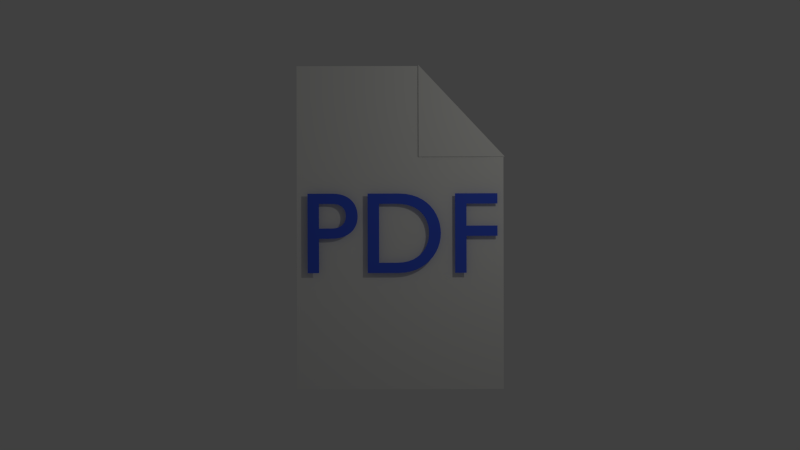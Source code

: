 # Source: writeToPDF.blend  (saved by Blender 2.69.0; exported with 4.5.12 LTS)
import bpy
from mathutils import Matrix  # noqa: F401  (used for matrix-valued properties, if any)

bpy.ops.wm.read_factory_settings(use_empty=True)
scene = bpy.context.scene
scene.name = 'Scene'

# ---- collections
col_collection_1 = bpy.data.collections.new('Collection 1'); scene.collection.children.link(col_collection_1)

# ---- materials (node trees are filled in below, after node groups)
mat_material_001 = bpy.data.materials.new('Material.001')
mat_material_001.alpha_threshold = 0.0
mat_material_001.use_transparent_shadow = False
mat_material_001.diffuse_color = (0.05723, 0.1199, 0.8, 1.0)
mat_material_001.roughness = 0.5
mat_material_001.line_color = (0.0, 0.0, 0.0, 1.0)
mat_material_002 = bpy.data.materials.new('Material.002')
mat_material_002.alpha_threshold = 0.0
mat_material_002.use_transparent_shadow = False
mat_material_002.roughness = 0.5
mat_material_002.specular_intensity = 0.6856
mat_material_002.line_color = (0.0, 0.0, 0.0, 1.0)

# ---- material node trees

# ---- world
world_world = bpy.data.worlds.new('World'); scene.world = world_world
world_world.color = (0.05088, 0.05088, 0.05088)
world_world.use_sun_shadow = False
world_world.sun_shadow_jitter_overblur = 0.0
world_world.cycles.sampling_method = 'MANUAL'
world_world.cycles.sample_map_resolution = 256

# ---- cameras
cam_camera = bpy.data.cameras.new('Camera')
cam_camera.type = 'ORTHO'
cam_camera.clip_end = 100.0
cam_camera.lens = 35.0
cam_camera.sensor_width = 32.0
cam_camera.sensor_height = 18.0
cam_camera.ortho_scale = 18.92
cam_camera.show_limits = True
cam_camera.dof.focus_distance = 0.0
cam_camera.dof.aperture_fstop = 128.0

# ---- lights
light_lamp = bpy.data.lights.new('Lamp', 'SPOT')
light_lamp.color = (1.0, 0.9941, 0.9039)
light_lamp.transmission_factor = 0.0
light_lamp.cutoff_distance = 30.0
light_lamp.energy = 146.0
light_lamp.shadow_buffer_clip_start = 1.001
light_lamp.shadow_soft_size = 0.1
light_lamp.shadow_maximum_resolution = 0.006
light_lamp.use_absolute_resolution = True
light_lamp.spot_size = 1.309
light_lamp.cycles.use_multiple_importance_sampling = False

# ---- meshes
me_plane_001 = bpy.data.meshes.new('Plane.001')
me_plane_001.from_pydata([(0.9419, -1.0, 0.0), (-1.0, -1.0, 0.0), (-1.0, 0.9296, 0.0)], [], [(1, 2, 0)])
me_plane_001.use_remesh_preserve_volume = False
me_plane_001.use_remesh_preserve_attributes = False
me_plane_001.use_mirror_vertex_groups = False
me_plane_001.update()
me_plane = bpy.data.meshes.new('Plane')
me_plane.from_pydata([(4.475, -0.7463, 0.0), (1.197, -4.376, 0.0), (-4.475, 0.7463, 0.0), (2.836, -2.561, 0.0), (-2.836, 2.561, 0.0), (-1.639, -1.815, 0.0), (1.639, 1.815, 0.0), (-1.823e-08, 1.403e-08, 0.0), (2.017, -3.469, 0.0), (-3.656, 1.654, 0.0), (-0.2209, -3.096, 0.0), (3.656, -1.654, 0.0), (-3.057, -0.5343, 0.0), (3.057, 0.5343, 0.0), (-1.418, 1.281, 0.0), (1.418, -1.281, 0.0), (-0.8195, -0.9075, 0.0), (0.8195, 0.9075, 0.0), (-0.5986, 2.188, 0.0), (-2.238, 0.3732, 0.0), (0.5986, -2.188, 0.0), (2.238, -0.3732, 0.0), (1.607, -3.923, 0.0), (-4.066, 1.2, 0.0), (0.4881, -3.736, 0.0), (4.066, -1.2, 0.0), (-3.766, 0.106, 0.0), (3.766, -0.106, 0.0), (-2.127, 1.921, 0.0), (2.127, -1.921, 0.0), (-1.229, -1.361, 0.0), (0.4098, 0.4537, 0.0), (2.426, -3.015, 0.0), (-3.246, 2.108, 0.0), (-0.93, -2.455, 0.0), (0.93, 2.455, 0.0), (3.246, -2.108, 0.0), (-2.348, -1.175, 0.0), (2.348, 1.175, 0.0), (-0.7091, 0.6403, 0.0), (0.7091, -0.6403, 0.0), (-0.4098, -0.4537, 0.0), (1.229, 1.361, 0.0), (-1.308, 2.828, 0.0), (0.1105, 1.548, 0.0), (-1.008, 1.734, 0.0), (-0.1888, 2.642, 0.0), (-2.947, 1.014, 0.0), (-1.529, -0.2672, 0.0), (-2.647, -0.08057, 0.0), (-1.828, 0.8269, 0.0), (-0.1105, -1.548, 0.0), (1.308, -2.828, 0.0), (0.1888, -2.642, 0.0), (1.008, -1.734, 0.0), (1.529, 0.2672, 0.0), (2.947, -1.014, 0.0), (1.828, -0.8269, 0.0), (2.647, 0.08057, 0.0), (-2.537, 1.467, 0.0), (0.2993, -1.094, 0.0), (1.938, 0.7209, 0.0), (-1.717, 2.375, 0.0), (-0.2993, 1.094, 0.0), (0.5202, 2.002, 0.0), (-3.356, 0.5598, 0.0), (-1.938, -0.7209, 0.0), (-1.119, 0.1866, 0.0), (-0.5202, -2.002, 0.0), (0.8979, -3.282, 0.0), (1.717, -2.375, 0.0), (1.119, -0.1866, 0.0), (2.537, -1.467, 0.0), (3.356, -0.5598, 0.0), (1.402, -4.149, 0.0), (-4.27, 0.9732, 0.0), (0.8427, -4.056, 0.0), (4.27, -0.9732, 0.0), (-4.121, 0.4262, 0.0), (4.121, -0.4262, 0.0), (-2.482, 2.241, 0.0), (2.482, -2.241, 0.0), (-1.434, -1.588, 0.0), (0.2049, 0.2269, 0.0), (2.631, -2.788, 0.0), (-3.041, 2.334, 0.0), (-1.285, -2.135, 0.0), (1.285, 2.135, 0.0), (3.041, -2.334, 0.0), (-2.631, 2.788, 0.0), (-1.994, -1.495, 0.0), (1.994, 1.495, 0.0), (-0.3545, 0.3202, 0.0), (0.3545, -0.3202, 0.0), (-0.2049, -0.2269, 0.0), (1.434, 1.588, 0.0), (0.465, 1.228, 0.0), (-1.213, 1.508, 0.0), (-0.3937, 2.415, 0.0), (-3.301, 1.334, 0.0), (-1.174, -0.5873, 0.0), (-2.852, -0.3074, 0.0), (-2.033, 0.6, 0.0), (-0.465, -1.228, 0.0), (1.662, -3.149, 0.0), (-0.01605, -2.869, 0.0), (0.8035, -1.961, 0.0), (1.174, 0.5873, 0.0), (3.301, -1.334, 0.0), (1.623, -1.054, 0.0), (2.443, -0.1463, 0.0), (1.812, -3.696, 0.0), (-3.861, 1.427, 0.0), (0.1336, -3.416, 0.0), (3.861, -1.427, 0.0), (-3.412, -0.2142, 0.0), (3.412, 0.2142, 0.0), (-1.773, 1.601, 0.0), (1.773, -1.601, 0.0), (-1.024, -1.134, 0.0), (0.6146, 0.6806, 0.0), (2.222, -3.242, 0.0), (-3.451, 1.881, 0.0), (-0.5755, -2.775, 0.0), (0.5755, 2.775, 0.0), (3.451, -1.881, 0.0), (-2.703, -0.8545, 0.0), (2.703, 0.8545, 0.0), (-1.064, 0.9605, 0.0), (1.064, -0.9605, 0.0), (-0.6146, -0.6806, 0.0), (1.024, 1.134, 0.0), (-0.9531, 2.508, 0.0), (-0.2441, 1.868, 0.0), (-0.8035, 1.961, 0.0), (0.01605, 2.869, 0.0), (-2.592, 0.6933, 0.0), (-1.883, 0.05301, 0.0), (-2.443, 0.1463, 0.0), (-1.623, 1.054, 0.0), (0.2441, -1.868, 0.0), (0.9531, -2.508, 0.0), (0.3937, -2.415, 0.0), (1.213, -1.508, 0.0), (1.883, -0.05301, 0.0), (2.592, -0.6933, 0.0), (2.033, -0.6, 0.0), (2.852, 0.3074, 0.0), (-2.891, 1.787, 0.0), (-2.182, 1.147, 0.0), (-2.742, 1.24, 0.0), (-2.332, 1.694, 0.0), (-0.05523, -0.7739, 0.0), (0.6538, -1.414, 0.0), (0.09442, -1.321, 0.0), (0.5042, -0.8672, 0.0), (1.584, 1.041, 0.0), (2.293, 0.4007, 0.0), (1.733, 0.494, 0.0), (2.143, 0.9478, 0.0), (-2.072, 2.695, 0.0), (-1.363, 2.055, 0.0), (-1.922, 2.148, 0.0), (-1.513, 2.602, 0.0), (-0.6538, 1.414, 0.0), (0.05523, 0.7739, 0.0), (-0.5042, 0.8672, 0.0), (-0.09442, 1.321, 0.0), (0.1657, 2.322, 0.0), (0.8748, 1.681, 0.0), (0.3153, 1.775, 0.0), (0.7251, 2.228, 0.0), (-3.711, 0.8799, 0.0), (-3.002, 0.2396, 0.0), (-3.561, 0.3329, 0.0), (-3.152, 0.7866, 0.0), (-2.293, -0.4007, 0.0), (-1.584, -1.041, 0.0), (-2.143, -0.9478, 0.0), (-1.733, -0.494, 0.0), (-1.473, 0.5068, 0.0), (-0.7643, -0.1336, 0.0), (-1.324, -0.04029, 0.0), (-0.9139, 0.4135, 0.0), (-0.8748, -1.681, 0.0), (-0.1657, -2.322, 0.0), (-0.7251, -2.228, 0.0), (-0.3153, -1.775, 0.0), (0.5434, -2.962, 0.0), (1.252, -3.602, 0.0), (0.693, -3.509, 0.0), (1.103, -3.055, 0.0), (1.363, -2.055, 0.0), (2.072, -2.695, 0.0), (1.513, -2.602, 0.0), (1.922, -2.148, 0.0), (0.7643, 0.1336, 0.0), (1.473, -0.5068, 0.0), (0.9139, -0.4135, 0.0), (1.324, 0.04029, 0.0), (2.182, -1.147, 0.0), (2.891, -1.787, 0.0), (2.332, -1.694, 0.0), (2.742, -1.24, 0.0), (3.002, -0.2396, 0.0), (3.711, -0.8799, 0.0), (3.152, -0.7866, 0.0), (3.561, -0.3329, 0.0), (-2.687, 2.014, 0.0), (0.1496, -0.547, 0.0), (1.789, 1.268, 0.0), (-1.867, 2.922, 0.0), (-0.4489, 1.641, 0.0), (0.3706, 2.549, 0.0), (-3.506, 1.107, 0.0), (-2.088, -0.1739, 0.0), (-1.268, 0.7336, 0.0), (-0.6699, -1.455, 0.0), (0.7482, -2.735, 0.0), (1.568, -1.828, 0.0), (0.9692, 0.3605, 0.0), (2.387, -0.9202, 0.0), (3.207, -0.01272, 0.0), (-0.7482, 2.735, 0.0), (-3.096, 1.561, 0.0), (-2.387, 0.9202, 0.0), (-1.978, 1.374, 0.0), (-0.2601, -1.001, 0.0), (0.4489, -1.641, 0.0), (0.8587, -1.187, 0.0), (1.379, 0.8142, 0.0), (2.088, 0.1739, 0.0), (2.498, 0.6276, 0.0), (-2.277, 2.468, 0.0), (-1.568, 1.828, 0.0), (-1.158, 2.281, 0.0), (-0.8587, 1.187, 0.0), (-0.1496, 0.547, 0.0), (0.2601, 1.001, 0.0), (-0.03918, 2.095, 0.0), (0.6699, 1.455, 0.0), (1.08, 1.908, 0.0), (-3.916, 0.6531, 0.0), (-3.207, 0.01272, 0.0), (-2.797, 0.4665, 0.0), (-2.498, -0.6276, 0.0), (-1.789, -1.268, 0.0), (-1.379, -0.8142, 0.0), (-1.678, 0.2799, 0.0), (-0.9692, -0.3605, 0.0), (-0.5594, 0.09329, 0.0), (-1.08, -1.908, 0.0), (-0.3706, -2.549, 0.0), (0.03918, -2.095, 0.0), (0.3385, -3.189, 0.0), (1.048, -3.829, 0.0), (1.457, -3.376, 0.0), (1.158, -2.281, 0.0), (1.867, -2.922, 0.0), (2.277, -2.468, 0.0), (0.5594, -0.09329, 0.0), (1.268, -0.7336, 0.0), (1.678, -0.2799, 0.0), (1.978, -1.374, 0.0), (2.687, -2.014, 0.0), (3.096, -1.561, 0.0), (2.797, -0.4665, 0.0), (3.506, -1.107, 0.0), (3.916, -0.6531, 0.0), (1.3, -4.263, 0.0), (-4.373, 0.8598, 0.0), (1.02, -4.216, 0.0), (4.373, -0.8598, 0.0), (-4.298, 0.5863, 0.0), (4.298, -0.5863, 0.0), (-2.659, 2.401, 0.0), (2.659, -2.401, 0.0), (-1.537, -1.702, 0.0), (0.1024, 0.1134, 0.0), (2.734, -2.675, 0.0), (-2.939, 2.448, 0.0), (-1.462, -1.975, 0.0), (1.462, 1.975, 0.0), (2.939, -2.448, 0.0), (-2.734, 2.675, 0.0), (-1.816, -1.655, 0.0), (1.816, 1.655, 0.0), (-0.1773, 0.1601, 0.0), (0.1773, -0.1601, 0.0), (-0.1024, -0.1134, 0.0), (1.537, 1.702, 0.0), (0.6423, 1.068, 0.0), (-1.316, 1.394, 0.0), (-0.4962, 2.302, 0.0), (-3.479, 1.494, 0.0), (-0.9968, -0.7474, 0.0), (-2.955, -0.4209, 0.0), (-2.135, 0.4866, 0.0), (-0.6423, -1.068, 0.0), (1.839, -3.309, 0.0), (-0.1185, -2.982, 0.0), (0.701, -2.075, 0.0), (0.9968, 0.7474, 0.0), (3.479, -1.494, 0.0), (1.521, -1.167, 0.0), (2.34, -0.2597, 0.0), (1.914, -3.582, 0.0), (-3.758, 1.54, 0.0), (-0.04366, -3.256, 0.0), (3.758, -1.54, 0.0), (-3.234, -0.3742, 0.0), (3.234, 0.3742, 0.0), (-1.595, 1.441, 0.0), (1.595, -1.441, 0.0), (-0.922, -1.021, 0.0), (0.7171, 0.7941, 0.0), (2.119, -3.355, 0.0), (-3.553, 1.767, 0.0), (-0.3982, -2.936, 0.0), (0.3982, 2.936, 0.0), (3.553, -1.767, 0.0), (-2.88, -0.6944, 0.0), (2.88, 0.6944, 0.0), (-1.241, 1.121, 0.0), (1.241, -1.121, 0.0), (-0.7171, -0.7941, 0.0), (0.922, 1.021, 0.0), (-0.7759, 2.348, 0.0), (-0.4213, 2.028, 0.0), (-0.701, 2.075, 0.0), (-2.415, 0.5333, 0.0), (-2.06, 0.2131, 0.0), (-2.34, 0.2597, 0.0), (-1.521, 1.167, 0.0), (0.4213, -2.028, 0.0), (0.7759, -2.348, 0.0), (0.4962, -2.302, 0.0), (1.316, -1.394, 0.0), (2.06, -0.2131, 0.0), (2.415, -0.5333, 0.0), (2.135, -0.4866, 0.0), (2.955, 0.4209, 0.0), (-0.3661, 2.802, 0.0), (-1.205, 2.942, 0.0), (-3.069, 1.948, 0.0), (-2.005, 0.987, 0.0), (-2.844, 1.127, 0.0), (-2.435, 1.581, 0.0), (-0.2325, -0.6138, 0.0), (0.8311, -1.574, 0.0), (-0.008024, -1.434, 0.0), (0.4017, -0.9806, 0.0), (1.407, 1.201, 0.0), (2.47, 0.2407, 0.0), (1.631, 0.3806, 0.0), (2.041, 0.8343, 0.0), (-2.249, 2.855, 0.0), (-1.186, 1.894, 0.0), (-2.025, 2.034, 0.0), (-1.615, 2.488, 0.0), (-0.8311, 1.574, 0.0), (0.2325, 0.6138, 0.0), (-0.6066, 0.7538, 0.0), (-0.1969, 1.208, 0.0), (-0.01157, 2.482, 0.0), (1.052, 1.521, 0.0), (0.2129, 1.661, 0.0), (0.6227, 2.115, 0.0), (-3.888, 1.04, 0.0), (-2.825, 0.07951, 0.0), (-3.664, 0.2195, 0.0), (-3.254, 0.6732, 0.0), (-2.47, -0.2407, 0.0), (-1.407, -1.201, 0.0), (-2.246, -1.061, 0.0), (-1.836, -0.6075, 0.0), (-1.651, 0.6668, 0.0), (-0.587, -0.2937, 0.0), (-1.426, -0.1537, 0.0), (-1.016, 0.3, 0.0), (-1.052, -1.521, 0.0), (0.01157, -2.482, 0.0), (-0.8276, -2.342, 0.0), (-0.4178, -1.888, 0.0), (0.3661, -2.802, 0.0), (1.43, -3.762, 0.0), (0.5906, -3.623, 0.0), (1.0, -3.169, 0.0), (1.186, -1.894, 0.0), (2.249, -2.855, 0.0), (1.41, -2.715, 0.0), (1.82, -2.261, 0.0), (0.587, 0.2937, 0.0), (1.651, -0.6668, 0.0), (0.8115, -0.5269, 0.0), (1.221, -0.07315, 0.0), (2.005, -0.987, 0.0), (3.069, -1.948, 0.0), (2.23, -1.808, 0.0), (2.639, -1.354, 0.0), (2.825, -0.07951, 0.0), (3.888, -1.04, 0.0), (3.049, -0.9001, 0.0), (3.459, -0.4463, 0.0), (1.505, -4.036, 0.0), (-4.168, 1.087, 0.0), (0.6654, -3.896, 0.0), (4.168, -1.087, 0.0), (-3.944, 0.2661, 0.0), (3.944, -0.2661, 0.0), (-2.304, 2.081, 0.0), (2.304, -2.081, 0.0), (-1.332, -1.475, 0.0), (0.3073, 0.3403, 0.0), (2.529, -2.902, 0.0), (-3.144, 2.221, 0.0), (-1.107, -2.295, 0.0), (1.107, 2.295, 0.0), (3.144, -2.221, 0.0), (-2.529, 2.902, 0.0), (-2.171, -1.335, 0.0), (2.171, 1.335, 0.0), (-0.5318, 0.4802, 0.0), (0.5318, -0.4802, 0.0), (-0.3073, -0.3403, 0.0), (1.332, 1.475, 0.0), (0.2877, 1.388, 0.0), (-1.111, 1.621, 0.0), (-0.2913, 2.528, 0.0), (-3.124, 1.174, 0.0), (-1.351, -0.4272, 0.0), (-2.75, -0.194, 0.0), (-1.93, 0.7135, 0.0), (-0.2877, -1.388, 0.0), (1.485, -2.989, 0.0), (0.08639, -2.755, 0.0), (0.9059, -1.848, 0.0), (1.351, 0.4272, 0.0), (3.124, -1.174, 0.0), (1.725, -0.9404, 0.0), (2.545, -0.03286, 0.0), (1.709, -3.809, 0.0), (-3.963, 1.314, 0.0), (0.3109, -3.576, 0.0), (3.963, -1.314, 0.0), (-3.589, -0.05407, 0.0), (3.589, 0.05407, 0.0), (-1.95, 1.761, 0.0), (1.95, -1.761, 0.0), (-1.127, -1.248, 0.0), (0.5122, 0.5672, 0.0), (2.324, -3.129, 0.0), (-3.348, 1.994, 0.0), (-0.7527, -2.615, 0.0), (0.7527, 2.615, 0.0), (3.348, -1.994, 0.0), (-2.525, -1.015, 0.0), (2.525, 1.015, 0.0), (-0.8863, 0.8004, 0.0), (0.8863, -0.8004, 0.0), (-0.5122, -0.5672, 0.0), (1.127, 1.248, 0.0), (-1.13, 2.668, 0.0), (-0.0668, 1.708, 0.0), (-0.9059, 1.848, 0.0), (-0.08639, 2.755, 0.0), (-2.769, 0.8534, 0.0), (-1.706, -0.1071, 0.0), (-2.545, 0.03286, 0.0), (-1.725, 0.9404, 0.0), (0.0668, -1.708, 0.0), (1.13, -2.668, 0.0), (0.2913, -2.528, 0.0), (1.111, -1.621, 0.0), (1.706, 0.1071, 0.0), (2.769, -0.8534, 0.0), (1.93, -0.7135, 0.0), (2.75, 0.194, 0.0), (-2.714, 1.627, 0.0), (-2.36, 1.307, 0.0), (-2.639, 1.354, 0.0), (-2.23, 1.808, 0.0), (0.122, -0.934, 0.0), (0.4766, -1.254, 0.0), (0.1969, -1.208, 0.0), (0.6066, -0.7538, 0.0), (1.761, 0.881, 0.0), (2.116, 0.5608, 0.0), (1.836, 0.6075, 0.0), (2.246, 1.061, 0.0), (-1.895, 2.535, 0.0), (-1.54, 2.215, 0.0), (-1.82, 2.261, 0.0), (-1.41, 2.715, 0.0), (-0.4766, 1.254, 0.0), (-0.122, 0.934, 0.0), (-0.4017, 0.9806, 0.0), (0.008024, 1.434, 0.0), (0.343, 2.162, 0.0), (0.6975, 1.841, 0.0), (0.4178, 1.888, 0.0), (0.8276, 2.342, 0.0), (-3.534, 0.7198, 0.0), (-3.179, 0.3997, 0.0), (-3.459, 0.4463, 0.0), (-3.049, 0.9001, 0.0), (-2.116, -0.5608, 0.0), (-1.761, -0.881, 0.0), (-2.041, -0.8343, 0.0), (-1.631, -0.3806, 0.0), (-1.296, 0.3467, 0.0), (-0.9416, 0.0265, 0.0), (-1.221, 0.07315, 0.0), (-0.8115, 0.5269, 0.0), (-0.6975, -1.841, 0.0), (-0.343, -2.162, 0.0), (-0.6227, -2.115, 0.0), (-0.2129, -1.661, 0.0), (0.7206, -3.122, 0.0), (1.075, -3.442, 0.0), (0.7955, -3.396, 0.0), (1.205, -2.942, 0.0), (1.54, -2.215, 0.0), (1.895, -2.535, 0.0), (1.615, -2.488, 0.0), (2.025, -2.034, 0.0), (0.9416, -0.0265, 0.0), (1.296, -0.3467, 0.0), (1.016, -0.3, 0.0), (1.426, 0.1537, 0.0), (2.36, -1.307, 0.0), (2.714, -1.627, 0.0), (2.435, -1.581, 0.0), (2.844, -1.127, 0.0), (3.179, -0.3997, 0.0), (3.534, -0.7198, 0.0), (3.254, -0.6732, 0.0), (3.664, -0.2195, 0.0), (-2.864, 2.174, 0.0), (-2.509, 1.854, 0.0), (-2.789, 1.901, 0.0), (-2.584, 2.128, 0.0), (-0.02762, -0.387, 0.0), (0.3269, -0.7071, 0.0), (0.04721, -0.6605, 0.0), (0.2521, -0.4336, 0.0), (1.611, 1.428, 0.0), (1.966, 1.108, 0.0), (1.686, 1.155, 0.0), (1.891, 1.381, 0.0), (-1.69, 2.762, 0.0), (-1.97, 2.808, 0.0), (-0.6262, 1.801, 0.0), (-0.2717, 1.481, 0.0), (-0.5514, 1.528, 0.0), (-0.3465, 1.755, 0.0), (0.1933, 2.709, 0.0), (0.5478, 2.389, 0.0), (0.2681, 2.435, 0.0), (0.473, 2.662, 0.0), (-3.683, 1.267, 0.0), (-3.329, 0.9467, 0.0), (-3.609, 0.9934, 0.0), (-3.404, 1.22, 0.0), (-2.265, -0.01378, 0.0), (-1.911, -0.3339, 0.0), (-2.19, -0.2873, 0.0), (-1.986, -0.06043, 0.0), (-1.446, 0.8937, 0.0), (-1.091, 0.5735, 0.0), (-1.371, 0.6202, 0.0), (-1.166, 0.8471, 0.0), (-0.8471, -1.294, 0.0), (-0.4926, -1.615, 0.0), (-0.7723, -1.568, 0.0), (-0.5674, -1.341, 0.0), (0.571, -2.575, 0.0), (0.9255, -2.895, 0.0), (0.6458, -2.849, 0.0), (0.8507, -2.622, 0.0), (1.391, -1.668, 0.0), (1.745, -1.988, 0.0), (1.465, -1.941, 0.0), (1.67, -1.714, 0.0), (0.7919, 0.5205, 0.0), (1.146, 0.2004, 0.0), (0.8667, 0.247, 0.0), (1.072, 0.4739, 0.0), (2.21, -0.7601, 0.0), (2.565, -1.08, 0.0), (2.285, -1.034, 0.0), (2.49, -0.8068, 0.0), (3.03, 0.1474, 0.0), (3.384, -0.1728, 0.0), (3.104, -0.1262, 0.0), (3.309, 0.1007, 0.0), (-0.9255, 2.895, 0.0), (-0.571, 2.575, 0.0), (-0.8507, 2.622, 0.0), (-0.6458, 2.849, 0.0), (-3.274, 1.721, 0.0), (-2.919, 1.4, 0.0), (-3.199, 1.447, 0.0), (-2.994, 1.674, 0.0), (-2.565, 1.08, 0.0), (-2.21, 0.7601, 0.0), (-2.49, 0.8068, 0.0), (-2.285, 1.034, 0.0), (-2.155, 1.534, 0.0), (-1.8, 1.214, 0.0), (-2.08, 1.261, 0.0), (-1.875, 1.487, 0.0), (-0.4374, -0.8407, 0.0), (-0.08285, -1.161, 0.0), (-0.3626, -1.114, 0.0), (-0.1577, -0.8873, 0.0), (0.2717, -1.481, 0.0), (0.6262, -1.801, 0.0), (0.3465, -1.755, 0.0), (0.5514, -1.528, 0.0), (0.6814, -1.027, 0.0), (1.036, -1.347, 0.0), (0.7563, -1.301, 0.0), (0.9612, -1.074, 0.0), (1.202, 0.9743, 0.0), (1.556, 0.6541, 0.0), (1.276, 0.7008, 0.0), (1.481, 0.9276, 0.0), (1.911, 0.3339, 0.0), (2.265, 0.01378, 0.0), (1.986, 0.06043, 0.0), (2.19, 0.2873, 0.0), (2.321, 0.7877, 0.0), (2.675, 0.4675, 0.0), (2.395, 0.5142, 0.0), (2.6, 0.741, 0.0), (-2.454, 2.628, 0.0), (-2.1, 2.308, 0.0), (-2.379, 2.355, 0.0), (-2.174, 2.581, 0.0), (-1.745, 1.988, 0.0), (-1.391, 1.668, 0.0), (-1.67, 1.714, 0.0), (-1.465, 1.941, 0.0), (-1.335, 2.442, 0.0), (-0.9807, 2.121, 0.0), (-1.26, 2.168, 0.0), (-1.056, 2.395, 0.0), (-1.036, 1.347, 0.0), (-0.6814, 1.027, 0.0), (-0.9612, 1.074, 0.0), (-0.7563, 1.301, 0.0), (-0.3269, 0.7071, 0.0), (0.02762, 0.387, 0.0), (-0.2521, 0.4336, 0.0), (-0.04721, 0.6605, 0.0), (0.08285, 1.161, 0.0), (0.4374, 0.8407, 0.0), (0.1577, 0.8873, 0.0), (0.3626, 1.114, 0.0), (-0.2164, 2.255, 0.0), (0.1381, 1.935, 0.0), (-0.1416, 1.981, 0.0), (0.06326, 2.208, 0.0), (0.4926, 1.615, 0.0), (0.8471, 1.294, 0.0), (0.5674, 1.341, 0.0), (0.7723, 1.568, 0.0), (0.9024, 2.068, 0.0), (1.257, 1.748, 0.0), (0.9772, 1.795, 0.0), (1.182, 2.022, 0.0), (-4.093, 0.8131, 0.0), (-3.739, 0.493, 0.0), (-4.018, 0.5396, 0.0), (-3.813, 0.7665, 0.0), (-3.384, 0.1728, 0.0), (-3.03, -0.1474, 0.0), (-3.309, -0.1007, 0.0), (-3.104, 0.1262, 0.0), (-2.974, 0.6265, 0.0), (-2.62, 0.3064, 0.0), (-2.9, 0.353, 0.0), (-2.695, 0.5799, 0.0), (-2.675, -0.4675, 0.0), (-2.321, -0.7877, 0.0), (-2.6, -0.741, 0.0), (-2.395, -0.5142, 0.0), (-1.966, -1.108, 0.0), (-1.611, -1.428, 0.0), (-1.891, -1.381, 0.0), (-1.686, -1.155, 0.0), (-1.556, -0.6541, 0.0), (-1.202, -0.9743, 0.0), (-1.481, -0.9276, 0.0), (-1.276, -0.7008, 0.0), (-1.856, 0.44, 0.0), (-1.501, 0.1198, 0.0), (-1.781, 0.1664, 0.0), (-1.576, 0.3933, 0.0), (-1.146, -0.2004, 0.0), (-0.7919, -0.5205, 0.0), (-1.072, -0.4739, 0.0), (-0.8667, -0.247, 0.0), (-0.7367, 0.2534, 0.0), (-0.3821, -0.06679, 0.0), (-0.6619, -0.02014, 0.0), (-0.457, 0.2067, 0.0), (-1.257, -1.748, 0.0), (-0.9024, -2.068, 0.0), (-1.182, -2.022, 0.0), (-0.9772, -1.795, 0.0), (-0.5478, -2.389, 0.0), (-0.1933, -2.709, 0.0), (-0.473, -2.662, 0.0), (-0.2681, -2.435, 0.0), (-0.1381, -1.935, 0.0), (0.2164, -2.255, 0.0), (-0.06326, -2.208, 0.0), (0.1416, -1.981, 0.0), (0.1612, -3.029, 0.0), (0.5157, -3.349, 0.0), (0.236, -3.302, 0.0), (0.4409, -3.076, 0.0), (0.8703, -3.669, 0.0), (1.225, -3.989, 0.0), (0.9451, -3.943, 0.0), (1.15, -3.716, 0.0), (1.28, -3.215, 0.0), (1.635, -3.536, 0.0), (1.355, -3.489, 0.0), (1.56, -3.262, 0.0), (0.9807, -2.121, 0.0), (1.335, -2.442, 0.0), (1.056, -2.395, 0.0), (1.26, -2.168, 0.0), (1.69, -2.762, 0.0), (2.044, -3.082, 0.0), (1.765, -3.035, 0.0), (1.97, -2.808, 0.0), (2.1, -2.308, 0.0), (2.454, -2.628, 0.0), (2.174, -2.581, 0.0), (2.379, -2.355, 0.0), (0.3821, 0.06679, 0.0), (0.7367, -0.2534, 0.0), (0.457, -0.2067, 0.0), (0.6619, 0.02014, 0.0), (1.091, -0.5735, 0.0), (1.446, -0.8937, 0.0), (1.166, -0.8471, 0.0), (1.371, -0.6202, 0.0), (1.501, -0.1198, 0.0), (1.856, -0.44, 0.0), (1.576, -0.3933, 0.0), (1.781, -0.1664, 0.0), (1.8, -1.214, 0.0), (2.155, -1.534, 0.0), (1.875, -1.487, 0.0), (2.08, -1.261, 0.0), (2.509, -1.854, 0.0), (2.864, -2.174, 0.0), (2.584, -2.128, 0.0), (2.789, -1.901, 0.0), (2.919, -1.4, 0.0), (3.274, -1.721, 0.0), (2.994, -1.674, 0.0), (3.199, -1.447, 0.0), (2.62, -0.3064, 0.0), (2.974, -0.6265, 0.0), (2.695, -0.5799, 0.0), (2.9, -0.353, 0.0), (3.329, -0.9467, 0.0), (3.683, -1.267, 0.0), (3.404, -1.22, 0.0), (3.609, -0.9934, 0.0), (3.739, -0.493, 0.0), (4.093, -0.8131, 0.0), (3.813, -0.7665, 0.0), (4.018, -0.5396, 0.0), (-2.761, 2.288, 0.0), (0.07482, -0.2735, 0.0), (1.714, 1.541, 0.0), (-0.5238, 1.915, 0.0), (0.2958, 2.822, 0.0), (-3.581, 1.38, 0.0), (-2.163, 0.09965, 0.0), (-1.343, 1.007, 0.0), (-0.7447, -1.181, 0.0), (0.6734, -2.462, 0.0), (1.493, -1.554, 0.0), (0.8944, 0.634, 0.0), (2.312, -0.6467, 0.0), (3.132, 0.2608, 0.0), (-3.171, 1.834, 0.0), (-2.462, 1.194, 0.0), (-2.052, 1.647, 0.0), (-0.3349, -0.7273, 0.0), (0.3741, -1.368, 0.0), (0.7839, -0.9139, 0.0), (1.304, 1.088, 0.0), (2.013, 0.4474, 0.0), (2.423, 0.9011, 0.0), (-2.352, 2.742, 0.0), (-1.643, 2.101, 0.0), (-1.233, 2.555, 0.0), (-0.9335, 1.461, 0.0), (-0.2245, 0.8206, 0.0), (0.1853, 1.274, 0.0), (-0.114, 2.368, 0.0), (0.5951, 1.728, 0.0), (1.005, 2.182, 0.0), (-3.991, 0.9266, 0.0), (-3.282, 0.2862, 0.0), (-2.872, 0.74, 0.0), (-2.573, -0.3541, 0.0), (-1.864, -0.9944, 0.0), (-1.454, -0.5407, 0.0), (-1.753, 0.5534, 0.0), (-1.044, -0.08693, 0.0), (-0.6342, 0.3668, 0.0), (-1.154, -1.635, 0.0), (-0.4454, -2.275, 0.0), (-0.03564, -1.821, 0.0), (0.2637, -2.915, 0.0), (0.9727, -3.556, 0.0), (1.382, -3.102, 0.0), (1.083, -2.008, 0.0), (1.792, -2.648, 0.0), (2.202, -2.195, 0.0), (0.4846, 0.1802, 0.0), (1.194, -0.4601, 0.0), (1.603, -0.006361, 0.0), (1.903, -1.1, 0.0), (2.612, -1.741, 0.0), (3.022, -1.287, 0.0), (2.722, -0.1929, 0.0), (3.431, -0.8333, 0.0), (3.841, -0.3795, 0.0), (-2.966, 2.061, 0.0), (-2.612, 1.741, 0.0), (-2.407, 1.968, 0.0), (-0.1301, -0.5004, 0.0), (0.2245, -0.8206, 0.0), (0.4294, -0.5937, 0.0), (1.509, 1.315, 0.0), (1.864, 0.9944, 0.0), (2.068, 1.221, 0.0), (-1.792, 2.648, 0.0), (-1.587, 2.875, 0.0), (-0.7287, 1.688, 0.0), (-0.3741, 1.368, 0.0), (-0.1692, 1.594, 0.0), (0.09087, 2.595, 0.0), (0.4454, 2.275, 0.0), (0.6503, 2.502, 0.0), (-3.786, 1.153, 0.0), (-3.431, 0.8333, 0.0), (-3.226, 1.06, 0.0), (-2.368, -0.1272, 0.0), (-2.013, -0.4474, 0.0), (-1.808, -0.2205, 0.0), (-1.548, 0.7803, 0.0), (-1.194, 0.4601, 0.0), (-0.9888, 0.687, 0.0), (-0.9496, -1.408, 0.0), (-0.5951, -1.728, 0.0), (-0.3902, -1.501, 0.0), (0.4685, -2.689, 0.0), (0.8231, -3.009, 0.0), (1.028, -2.782, 0.0), (1.288, -1.781, 0.0), (1.643, -2.101, 0.0), (1.847, -1.874, 0.0), (0.6895, 0.4071, 0.0), (1.044, 0.08693, 0.0), (1.249, 0.3138, 0.0), (2.108, -0.8736, 0.0), (2.462, -1.194, 0.0), (2.667, -0.9669, 0.0), (2.927, 0.03393, 0.0), (3.282, -0.2862, 0.0), (3.487, -0.05937, 0.0), (-1.028, 2.782, 0.0), (-0.6734, 2.462, 0.0), (-0.4685, 2.689, 0.0), (-0.2637, 2.915, 0.0), (-3.376, 1.607, 0.0), (-3.022, 1.287, 0.0), (-2.817, 1.514, 0.0), (-2.667, 0.9669, 0.0), (-2.312, 0.6467, 0.0), (-2.108, 0.8736, 0.0), (-2.257, 1.421, 0.0), (-1.903, 1.1, 0.0), (-1.698, 1.327, 0.0), (-0.5398, -0.9541, 0.0), (-0.1853, -1.274, 0.0), (0.01959, -1.047, 0.0), (0.1692, -1.594, 0.0), (0.5238, -1.915, 0.0), (0.7287, -1.688, 0.0), (0.579, -1.141, 0.0), (0.9335, -1.461, 0.0), (1.138, -1.234, 0.0), (1.099, 0.8608, 0.0), (1.454, 0.5407, 0.0), (1.659, 0.7676, 0.0), (1.808, 0.2205, 0.0), (2.163, -0.09965, 0.0), (2.368, 0.1272, 0.0), (2.218, 0.6743, 0.0), (2.573, 0.3541, 0.0), (2.777, 0.581, 0.0), (-2.557, 2.515, 0.0), (-2.202, 2.195, 0.0), (-1.997, 2.421, 0.0), (-1.847, 1.874, 0.0), (-1.493, 1.554, 0.0), (-1.288, 1.781, 0.0), (-1.438, 2.328, 0.0), (-1.083, 2.008, 0.0), (-0.8783, 2.235, 0.0), (-1.138, 1.234, 0.0), (-0.7839, 0.9139, 0.0), (-0.579, 1.141, 0.0), (-0.4294, 0.5937, 0.0), (-0.07482, 0.2735, 0.0), (0.1301, 0.5004, 0.0), (-0.01959, 1.047, 0.0), (0.3349, 0.7273, 0.0), (0.5398, 0.9541, 0.0), (-0.3189, 2.142, 0.0), (0.03564, 1.821, 0.0), (0.2405, 2.048, 0.0), (0.3902, 1.501, 0.0), (0.7447, 1.181, 0.0), (0.9496, 1.408, 0.0), (0.7999, 1.955, 0.0), (1.154, 1.635, 0.0), (1.359, 1.862, 0.0), (-4.196, 0.6997, 0.0), (-3.841, 0.3795, 0.0), (-3.636, 0.6064, 0.0), (-3.487, 0.05937, 0.0), (-3.132, -0.2608, 0.0), (-2.927, -0.03393, 0.0), (-3.077, 0.5131, 0.0), (-2.722, 0.1929, 0.0), (-2.517, 0.4198, 0.0), (-2.777, -0.581, 0.0), (-2.423, -0.9011, 0.0), (-2.218, -0.6743, 0.0), (-2.068, -1.221, 0.0), (-1.714, -1.541, 0.0), (-1.509, -1.315, 0.0), (-1.659, -0.7676, 0.0), (-1.304, -1.088, 0.0), (-1.099, -0.8608, 0.0), (-1.958, 0.3265, 0.0), (-1.603, 0.006361, 0.0), (-1.399, 0.2332, 0.0), (-1.249, -0.3138, 0.0), (-0.8944, -0.634, 0.0), (-0.6895, -0.4071, 0.0), (-0.8391, 0.1399, 0.0), (-0.4846, -0.1802, 0.0), (-0.2797, 0.04665, 0.0), (-1.359, -1.862, 0.0), (-1.005, -2.182, 0.0), (-0.7999, -1.955, 0.0), (-0.6503, -2.502, 0.0), (-0.2958, -2.822, 0.0), (-0.09087, -2.595, 0.0), (-0.2405, -2.048, 0.0), (0.114, -2.368, 0.0), (0.3189, -2.142, 0.0), (0.05878, -3.142, 0.0), (0.4133, -3.462, 0.0), (0.6182, -3.236, 0.0), (0.7678, -3.783, 0.0), (1.122, -4.103, 0.0), (1.327, -3.876, 0.0), (1.178, -3.329, 0.0), (1.532, -3.649, 0.0), (1.737, -3.422, 0.0), (0.8783, -2.235, 0.0), (1.233, -2.555, 0.0), (1.438, -2.328, 0.0), (1.587, -2.875, 0.0), (1.942, -3.195, 0.0), (2.147, -2.968, 0.0), (1.997, -2.421, 0.0), (2.352, -2.742, 0.0), (2.557, -2.515, 0.0), (0.2797, -0.04665, 0.0), (0.6342, -0.3668, 0.0), (0.8391, -0.1399, 0.0), (0.9888, -0.687, 0.0), (1.343, -1.007, 0.0), (1.548, -0.7803, 0.0), (1.399, -0.2332, 0.0), (1.753, -0.5534, 0.0), (1.958, -0.3265, 0.0), (1.698, -1.327, 0.0), (2.052, -1.647, 0.0), (2.257, -1.421, 0.0), (2.407, -1.968, 0.0), (2.761, -2.288, 0.0), (2.966, -2.061, 0.0), (2.817, -1.514, 0.0), (3.171, -1.834, 0.0), (3.376, -1.607, 0.0), (2.517, -0.4198, 0.0), (2.872, -0.74, 0.0), (3.077, -0.5131, 0.0), (3.226, -1.06, 0.0), (3.581, -1.38, 0.0), (3.786, -1.153, 0.0), (3.636, -0.6064, 0.0), (3.991, -0.9266, 0.0), (4.196, -0.6997, 0.0)], [], [(780, 275, 4, 280), (781, 288, 7, 289), (782, 286, 6, 290), (783, 328, 18, 329), (785, 294, 9, 307), (786, 331, 19, 332), (787, 323, 14, 333), (788, 298, 16, 314), (789, 335, 20, 336), (790, 313, 15, 337), (791, 302, 17, 315), (792, 339, 21, 340), (793, 311, 13, 341), (794, 344, 33, 452), (795, 479, 59, 480), (796, 447, 28, 481), (797, 348, 41, 460), (798, 483, 60, 484), (799, 459, 40, 485), (800, 352, 42, 461), (801, 487, 61, 488), (802, 457, 38, 489), (804, 491, 62, 492), (805, 462, 43, 493), (806, 360, 45, 427), (807, 495, 63, 496), (808, 426, 44, 497), (809, 364, 46, 428), (810, 499, 64, 500), (811, 417, 35, 501), (812, 368, 23, 405), (813, 503, 65, 504), (814, 466, 47, 505), (815, 372, 49, 431), (816, 507, 66, 508), (817, 430, 48, 509), (818, 376, 50, 432), (819, 511, 67, 512), (820, 422, 39, 513), (821, 380, 30, 412), (822, 515, 68, 516), (823, 470, 51, 517), (824, 384, 53, 435), (825, 519, 69, 520), (826, 434, 52, 521), (827, 388, 54, 436), (828, 523, 70, 524), (829, 411, 29, 525), (830, 392, 31, 413), (831, 527, 71, 528), (832, 474, 55, 529), (833, 396, 57, 439), (834, 531, 72, 532), (835, 438, 56, 533), (836, 400, 58, 440), (837, 535, 73, 536), (838, 409, 27, 537), (839, 538, 85, 415), (840, 539, 208, 540), (841, 410, 80, 541), (842, 542, 94, 424), (843, 543, 209, 544), (844, 423, 93, 545), (845, 546, 95, 425), (846, 547, 210, 548), (847, 421, 91, 549), (848, 550, 211, 551), (850, 552, 134, 464), (851, 553, 212, 554), (852, 463, 133, 555), (853, 556, 135, 465), (854, 557, 213, 558), (855, 454, 124, 559), (856, 560, 112, 442), (857, 561, 214, 562), (858, 429, 99, 563), (859, 564, 138, 468), (860, 565, 215, 566), (861, 467, 137, 567), (862, 568, 139, 469), (863, 569, 216, 570), (864, 458, 128, 571), (865, 572, 119, 449), (866, 573, 217, 574), (867, 433, 103, 575), (868, 576, 142, 472), (869, 577, 218, 578), (870, 471, 141, 579), (871, 580, 143, 473), (872, 581, 219, 582), (873, 448, 118, 583), (874, 584, 120, 450), (875, 585, 220, 586), (876, 437, 107, 587), (877, 588, 146, 476), (878, 589, 221, 590), (879, 475, 145, 591), (880, 592, 147, 477), (881, 593, 222, 594), (882, 446, 116, 595), (884, 597, 223, 598), (887, 600, 122, 317), (888, 601, 224, 602), (889, 478, 148, 603), (890, 604, 150, 346), (891, 605, 225, 606), (892, 345, 149, 607), (893, 608, 151, 347), (894, 609, 226, 610), (895, 312, 117, 611), (896, 612, 130, 325), (897, 613, 227, 614), (898, 482, 152, 615), (899, 616, 154, 350), (900, 617, 228, 618), (901, 349, 153, 619), (902, 620, 155, 351), (903, 621, 229, 622), (904, 324, 129, 623), (905, 624, 131, 326), (906, 625, 230, 626), (907, 486, 156, 627), (908, 628, 158, 354), (909, 629, 231, 630), (910, 353, 157, 631), (911, 632, 159, 355), (912, 633, 232, 634), (913, 322, 127, 635), (914, 636, 89, 284), (915, 637, 233, 638), (916, 490, 160, 639), (917, 640, 162, 358), (918, 641, 234, 642), (919, 357, 161, 643), (920, 644, 163, 359), (921, 645, 235, 646), (922, 327, 132, 647), (923, 648, 97, 292), (924, 649, 236, 650), (925, 494, 164, 651), (926, 652, 166, 362), (927, 653, 237, 654), (928, 361, 165, 655), (929, 656, 167, 363), (930, 657, 238, 658), (931, 291, 96, 659), (932, 660, 98, 293), (933, 661, 239, 662), (934, 498, 168, 663), (935, 664, 170, 366), (936, 665, 240, 666), (937, 365, 169, 667), (938, 668, 171, 367), (939, 669, 241, 670), (940, 282, 87, 671), (941, 672, 75, 270), (942, 673, 242, 674), (943, 502, 172, 675), (944, 676, 174, 370), (945, 677, 243, 678), (946, 369, 173, 679), (947, 680, 175, 371), (948, 681, 244, 682), (949, 330, 136, 683), (950, 684, 101, 296), (951, 685, 245, 686), (952, 506, 176, 687), (953, 688, 178, 374), (954, 689, 246, 690), (955, 373, 177, 691), (956, 692, 179, 375), (957, 693, 247, 694), (958, 295, 100, 695), (959, 696, 102, 297), (960, 697, 248, 698), (961, 510, 180, 699), (962, 700, 182, 378), (963, 701, 249, 702), (964, 377, 181, 703), (965, 704, 183, 379), (966, 705, 250, 706), (967, 287, 92, 707), (968, 708, 82, 277), (969, 709, 251, 710), (970, 514, 184, 711), (971, 712, 186, 382), (972, 713, 252, 714), (973, 381, 185, 715), (974, 716, 187, 383), (975, 717, 253, 718), (976, 334, 140, 719), (977, 720, 105, 300), (978, 721, 254, 722), (979, 518, 188, 723), (980, 724, 190, 386), (981, 725, 255, 726), (982, 385, 189, 727), (983, 728, 191, 387), (984, 729, 256, 730), (985, 299, 104, 731), (986, 732, 106, 301), (987, 733, 257, 734), (988, 522, 192, 735), (989, 736, 194, 390), (990, 737, 258, 738), (991, 389, 193, 739), (992, 740, 195, 391), (993, 741, 259, 742), (994, 276, 81, 743), (995, 744, 83, 278), (996, 745, 260, 746), (997, 526, 196, 747), (998, 748, 198, 394), (999, 749, 261, 750), (1000, 393, 197, 751), (1001, 752, 199, 395), (1002, 753, 262, 754), (1003, 338, 144, 755), (1004, 756, 109, 304), (1005, 757, 263, 758), (1006, 530, 200, 759), (1007, 760, 202, 398), (1008, 761, 264, 762), (1009, 397, 201, 763), (1010, 764, 203, 399), (1011, 765, 265, 766), (1012, 303, 108, 767), (1013, 768, 110, 305), (1014, 769, 266, 770), (1015, 534, 204, 771), (1016, 772, 206, 402), (1017, 773, 267, 774), (1018, 401, 205, 775), (1019, 776, 207, 403), (1020, 777, 268, 778), (1021, 274, 79, 779), (538, 780, 280, 85), (208, 541, 780, 538), (541, 80, 275, 780), (542, 781, 289, 94), (209, 545, 781, 542), (545, 93, 288, 781), (546, 782, 290, 95), (210, 549, 782, 546), (549, 91, 286, 782), (552, 783, 329, 134), (212, 555, 783, 552), (555, 133, 328, 783), (213, 559, 784, 556), (559, 124, 319, 784), (560, 785, 307, 112), (214, 563, 785, 560), (563, 99, 294, 785), (564, 786, 332, 138), (215, 567, 786, 564), (567, 137, 331, 786), (568, 787, 333, 139), (216, 571, 787, 568), (571, 128, 323, 787), (572, 788, 314, 119), (217, 575, 788, 572), (575, 103, 298, 788), (576, 789, 336, 142), (218, 579, 789, 576), (579, 141, 335, 789), (580, 790, 337, 143), (219, 583, 790, 580), (583, 118, 313, 790), (584, 791, 315, 120), (220, 587, 791, 584), (587, 107, 302, 791), (588, 792, 340, 146), (221, 591, 792, 588), (591, 145, 339, 792), (592, 793, 341, 147), (222, 595, 793, 592), (595, 116, 311, 793), (600, 794, 452, 122), (224, 603, 794, 600), (603, 148, 344, 794), (604, 795, 480, 150), (225, 607, 795, 604), (607, 149, 479, 795), (608, 796, 481, 151), (226, 611, 796, 608), (611, 117, 447, 796), (612, 797, 460, 130), (227, 615, 797, 612), (615, 152, 348, 797), (616, 798, 484, 154), (228, 619, 798, 616), (619, 153, 483, 798), (620, 799, 485, 155), (229, 623, 799, 620), (623, 129, 459, 799), (624, 800, 461, 131), (230, 627, 800, 624), (627, 156, 352, 800), (628, 801, 488, 158), (231, 631, 801, 628), (631, 157, 487, 801), (632, 802, 489, 159), (232, 635, 802, 632), (635, 127, 457, 802), (636, 803, 419, 89), (233, 639, 803, 636), (639, 160, 356, 803), (640, 804, 492, 162), (234, 643, 804, 640), (643, 161, 491, 804), (644, 805, 493, 163), (235, 647, 805, 644), (647, 132, 462, 805), (648, 806, 427, 97), (236, 651, 806, 648), (651, 164, 360, 806), (652, 807, 496, 166), (237, 655, 807, 652), (655, 165, 495, 807), (656, 808, 497, 167), (238, 659, 808, 656), (659, 96, 426, 808), (660, 809, 428, 98), (239, 663, 809, 660), (663, 168, 364, 809), (664, 810, 500, 170), (240, 667, 810, 664), (667, 169, 499, 810), (668, 811, 501, 171), (241, 671, 811, 668), (671, 87, 417, 811), (672, 812, 405, 75), (242, 675, 812, 672), (675, 172, 368, 812), (676, 813, 504, 174), (243, 679, 813, 676), (679, 173, 503, 813), (680, 814, 505, 175), (244, 683, 814, 680), (683, 136, 466, 814), (684, 815, 431, 101), (245, 687, 815, 684), (687, 176, 372, 815), (688, 816, 508, 178), (246, 691, 816, 688), (691, 177, 507, 816), (692, 817, 509, 179), (247, 695, 817, 692), (695, 100, 430, 817), (696, 818, 432, 102), (248, 699, 818, 696), (699, 180, 376, 818), (700, 819, 512, 182), (249, 703, 819, 700), (703, 181, 511, 819), (704, 820, 513, 183), (250, 707, 820, 704), (707, 92, 422, 820), (708, 821, 412, 82), (251, 711, 821, 708), (711, 184, 380, 821), (712, 822, 516, 186), (252, 715, 822, 712), (715, 185, 515, 822), (716, 823, 517, 187), (253, 719, 823, 716), (719, 140, 470, 823), (720, 824, 435, 105), (254, 723, 824, 720), (723, 188, 384, 824), (724, 825, 520, 190), (255, 727, 825, 724), (727, 189, 519, 825), (728, 826, 521, 191), (256, 731, 826, 728), (731, 104, 434, 826), (732, 827, 436, 106), (257, 735, 827, 732), (735, 192, 388, 827), (736, 828, 524, 194), (258, 739, 828, 736), (739, 193, 523, 828), (740, 829, 525, 195), (259, 743, 829, 740), (743, 81, 411, 829), (744, 830, 413, 83), (260, 747, 830, 744), (747, 196, 392, 830), (748, 831, 528, 198), (261, 751, 831, 748), (751, 197, 527, 831), (752, 832, 529, 199), (262, 755, 832, 752), (755, 144, 474, 832), (756, 833, 439, 109), (263, 759, 833, 756), (759, 200, 396, 833), (760, 834, 532, 202), (264, 763, 834, 760), (763, 201, 531, 834), (764, 835, 533, 203), (265, 767, 835, 764), (767, 108, 438, 835), (768, 836, 440, 110), (266, 771, 836, 768), (771, 204, 400, 836), (772, 837, 536, 206), (267, 775, 837, 772), (775, 205, 535, 837), (776, 838, 537, 207), (268, 779, 838, 776), (779, 79, 409, 838), (344, 839, 415, 33), (148, 540, 839, 344), (540, 208, 538, 839), (478, 840, 540, 148), (59, 347, 840, 478), (347, 151, 539, 840), (539, 841, 541, 208), (151, 481, 841, 539), (481, 28, 410, 841), (348, 842, 424, 41), (152, 544, 842, 348), (544, 209, 542, 842), (482, 843, 544, 152), (60, 351, 843, 482), (351, 155, 543, 843), (543, 844, 545, 209), (155, 485, 844, 543), (485, 40, 423, 844), (352, 845, 425, 42), (156, 548, 845, 352), (548, 210, 546, 845), (486, 846, 548, 156), (61, 355, 846, 486), (355, 159, 547, 846), (547, 847, 549, 210), (159, 489, 847, 547), (489, 38, 421, 847), (490, 848, 551, 160), (62, 359, 848, 490), (359, 163, 550, 848), (163, 493, 849, 550), (360, 850, 464, 45), (164, 554, 850, 360), (554, 212, 552, 850), (494, 851, 554, 164), (63, 363, 851, 494), (363, 167, 553, 851), (553, 852, 555, 212), (167, 497, 852, 553), (497, 44, 463, 852), (364, 853, 465, 46), (168, 558, 853, 364), (558, 213, 556, 853), (498, 854, 558, 168), (64, 367, 854, 498), (367, 171, 557, 854), (557, 855, 559, 213), (171, 501, 855, 557), (501, 35, 454, 855), (368, 856, 442, 23), (172, 562, 856, 368), (562, 214, 560, 856), (502, 857, 562, 172), (65, 371, 857, 502), (371, 175, 561, 857), (561, 858, 563, 214), (175, 505, 858, 561), (505, 47, 429, 858), (372, 859, 468, 49), (176, 566, 859, 372), (566, 215, 564, 859), (506, 860, 566, 176), (66, 375, 860, 506), (375, 179, 565, 860), (565, 861, 567, 215), (179, 509, 861, 565), (509, 48, 467, 861), (376, 862, 469, 50), (180, 570, 862, 376), (570, 216, 568, 862), (510, 863, 570, 180), (67, 379, 863, 510), (379, 183, 569, 863), (569, 864, 571, 216), (183, 513, 864, 569), (513, 39, 458, 864), (380, 865, 449, 30), (184, 574, 865, 380), (574, 217, 572, 865), (514, 866, 574, 184), (68, 383, 866, 514), (383, 187, 573, 866), (573, 867, 575, 217), (187, 517, 867, 573), (517, 51, 433, 867), (384, 868, 472, 53), (188, 578, 868, 384), (578, 218, 576, 868), (518, 869, 578, 188), (69, 387, 869, 518), (387, 191, 577, 869), (577, 870, 579, 218), (191, 521, 870, 577), (521, 52, 471, 870), (388, 871, 473, 54), (192, 582, 871, 388), (582, 219, 580, 871), (522, 872, 582, 192), (70, 391, 872, 522), (391, 195, 581, 872), (581, 873, 583, 219), (195, 525, 873, 581), (525, 29, 448, 873), (392, 874, 450, 31), (196, 586, 874, 392), (586, 220, 584, 874), (526, 875, 586, 196), (71, 395, 875, 526), (395, 199, 585, 875), (585, 876, 587, 220), (199, 529, 876, 585), (529, 55, 437, 876), (396, 877, 476, 57), (200, 590, 877, 396), (590, 221, 588, 877), (530, 878, 590, 200), (72, 399, 878, 530), (399, 203, 589, 878), (589, 879, 591, 221), (203, 533, 879, 589), (533, 56, 475, 879), (400, 880, 477, 58), (204, 594, 880, 400), (594, 222, 592, 880), (534, 881, 594, 204), (73, 403, 881, 534), (403, 207, 593, 881), (593, 882, 595, 222), (207, 537, 882, 593), (537, 27, 446, 882), (462, 883, 343, 43), (132, 598, 883, 462), (598, 223, 596, 883), (327, 884, 598, 132), (18, 293, 884, 327), (293, 98, 597, 884), (597, 885, 599, 223), (98, 428, 885, 597), (428, 46, 342, 885), (46, 465, 886, 342), (294, 887, 317, 9), (99, 602, 887, 294), (602, 224, 600, 887), (429, 888, 602, 99), (47, 346, 888, 429), (346, 150, 601, 888), (601, 889, 603, 224), (150, 480, 889, 601), (480, 59, 478, 889), (466, 890, 346, 47), (136, 606, 890, 466), (606, 225, 604, 890), (330, 891, 606, 136), (19, 297, 891, 330), (297, 102, 605, 891), (605, 892, 607, 225), (102, 432, 892, 605), (432, 50, 345, 892), (479, 893, 347, 59), (149, 610, 893, 479), (610, 226, 608, 893), (345, 894, 610, 149), (50, 469, 894, 345), (469, 139, 609, 894), (609, 895, 611, 226), (139, 333, 895, 609), (333, 14, 312, 895), (298, 896, 325, 16), (103, 614, 896, 298), (614, 227, 612, 896), (433, 897, 614, 103), (51, 350, 897, 433), (350, 154, 613, 897), (613, 898, 615, 227), (154, 484, 898, 613), (484, 60, 482, 898), (470, 899, 350, 51), (140, 618, 899, 470), (618, 228, 616, 899), (334, 900, 618, 140), (20, 301, 900, 334), (301, 106, 617, 900), (617, 901, 619, 228), (106, 436, 901, 617), (436, 54, 349, 901), (483, 902, 351, 60), (153, 622, 902, 483), (622, 229, 620, 902), (349, 903, 622, 153), (54, 473, 903, 349), (473, 143, 621, 903), (621, 904, 623, 229), (143, 337, 904, 621), (337, 15, 324, 904), (302, 905, 326, 17), (107, 626, 905, 302), (626, 230, 624, 905), (437, 906, 626, 107), (55, 354, 906, 437), (354, 158, 625, 906), (625, 907, 627, 230), (158, 488, 907, 625), (488, 61, 486, 907), (474, 908, 354, 55), (144, 630, 908, 474), (630, 231, 628, 908), (338, 909, 630, 144), (21, 305, 909, 338), (305, 110, 629, 909), (629, 910, 631, 231), (110, 440, 910, 629), (440, 58, 353, 910), (487, 911, 355, 61), (157, 634, 911, 487), (634, 232, 632, 911), (353, 912, 634, 157), (58, 477, 912, 353), (477, 147, 633, 912), (633, 913, 635, 232), (147, 341, 913, 633), (341, 13, 322, 913), (275, 914, 284, 4), (80, 638, 914, 275), (638, 233, 636, 914), (410, 915, 638, 80), (28, 358, 915, 410), (358, 162, 637, 915), (637, 916, 639, 233), (162, 492, 916, 637), (492, 62, 490, 916), (447, 917, 358, 28), (117, 642, 917, 447), (642, 234, 640, 917), (312, 918, 642, 117), (14, 292, 918, 312), (292, 97, 641, 918), (641, 919, 643, 234), (97, 427, 919, 641), (427, 45, 357, 919), (491, 920, 359, 62), (161, 646, 920, 491), (646, 235, 644, 920), (357, 921, 646, 161), (45, 464, 921, 357), (464, 134, 645, 921), (645, 922, 647, 235), (134, 329, 922, 645), (329, 18, 327, 922), (323, 923, 292, 14), (128, 650, 923, 323), (650, 236, 648, 923), (458, 924, 650, 128), (39, 362, 924, 458), (362, 166, 649, 924), (649, 925, 651, 236), (166, 496, 925, 649), (496, 63, 494, 925), (422, 926, 362, 39), (92, 654, 926, 422), (654, 237, 652, 926), (287, 927, 654, 92), (7, 278, 927, 287), (278, 83, 653, 927), (653, 928, 655, 237), (83, 413, 928, 653), (413, 31, 361, 928), (495, 929, 363, 63), (165, 658, 929, 495), (658, 238, 656, 929), (361, 930, 658, 165), (31, 450, 930, 361), (450, 120, 657, 930), (657, 931, 659, 238), (120, 315, 931, 657), (315, 17, 291, 931), (328, 932, 293, 18), (133, 662, 932, 328), (662, 239, 660, 932), (463, 933, 662, 133), (44, 366, 933, 463), (366, 170, 661, 933), (661, 934, 663, 239), (170, 500, 934, 661), (500, 64, 498, 934), (426, 935, 366, 44), (96, 666, 935, 426), (666, 240, 664, 935), (291, 936, 666, 96), (17, 326, 936, 291), (326, 131, 665, 936), (665, 937, 667, 240), (131, 461, 937, 665), (461, 42, 365, 937), (499, 938, 367, 64), (169, 670, 938, 499), (670, 241, 668, 938), (365, 939, 670, 169), (42, 425, 939, 365), (425, 95, 669, 939), (669, 940, 671, 241), (95, 290, 940, 669), (290, 6, 282, 940), (273, 941, 270, 2), (78, 674, 941, 273), (674, 242, 672, 941), (408, 942, 674, 78), (26, 370, 942, 408), (370, 174, 673, 942), (673, 943, 675, 242), (174, 504, 943, 673), (504, 65, 502, 943), (445, 944, 370, 26), (115, 678, 944, 445), (678, 243, 676, 944), (310, 945, 678, 115), (12, 296, 945, 310), (296, 101, 677, 945), (677, 946, 679, 243), (101, 431, 946, 677), (431, 49, 369, 946), (503, 947, 371, 65), (173, 682, 947, 503), (682, 244, 680, 947), (369, 948, 682, 173), (49, 468, 948, 369), (468, 138, 681, 948), (681, 949, 683, 244), (138, 332, 949, 681), (332, 19, 330, 949), (321, 950, 296, 12), (126, 686, 950, 321), (686, 245, 684, 950), (456, 951, 686, 126), (37, 374, 951, 456), (374, 178, 685, 951), (685, 952, 687, 245), (178, 508, 952, 685), (508, 66, 506, 952), (420, 953, 374, 37), (90, 690, 953, 420), (690, 246, 688, 953), (285, 954, 690, 90), (5, 277, 954, 285), (277, 82, 689, 954), (689, 955, 691, 246), (82, 412, 955, 689), (412, 30, 373, 955), (507, 956, 375, 66), (177, 694, 956, 507), (694, 247, 692, 956), (373, 957, 694, 177), (30, 449, 957, 373), (449, 119, 693, 957), (693, 958, 695, 247), (119, 314, 958, 693), (314, 16, 295, 958), (331, 959, 297, 19), (137, 698, 959, 331), (698, 248, 696, 959), (467, 960, 698, 137), (48, 378, 960, 467), (378, 182, 697, 960), (697, 961, 699, 248), (182, 512, 961, 697), (512, 67, 510, 961), (430, 962, 378, 48), (100, 702, 962, 430), (702, 249, 700, 962), (295, 963, 702, 100), (16, 325, 963, 295), (325, 130, 701, 963), (701, 964, 703, 249), (130, 460, 964, 701), (460, 41, 377, 964), (511, 965, 379, 67), (181, 706, 965, 511), (706, 250, 704, 965), (377, 966, 706, 181), (41, 424, 966, 377), (424, 94, 705, 966), (705, 967, 707, 250), (94, 289, 967, 705), (289, 7, 287, 967), (281, 968, 277, 5), (86, 710, 968, 281), (710, 251, 708, 968), (416, 969, 710, 86), (34, 382, 969, 416), (382, 186, 709, 969), (709, 970, 711, 251), (186, 516, 970, 709), (516, 68, 514, 970), (453, 971, 382, 34), (123, 714, 971, 453), (714, 252, 712, 971), (318, 972, 714, 123), (10, 300, 972, 318), (300, 105, 713, 972), (713, 973, 715, 252), (105, 435, 973, 713), (435, 53, 381, 973), (515, 974, 383, 68), (185, 718, 974, 515), (718, 253, 716, 974), (381, 975, 718, 185), (53, 472, 975, 381), (472, 142, 717, 975), (717, 976, 719, 253), (142, 336, 976, 717), (336, 20, 334, 976), (308, 977, 300, 10), (113, 722, 977, 308), (722, 254, 720, 977), (443, 978, 722, 113), (24, 386, 978, 443), (386, 190, 721, 978), (721, 979, 723, 254), (190, 520, 979, 721), (520, 69, 518, 979), (406, 980, 386, 24), (76, 726, 980, 406), (726, 255, 724, 980), (271, 981, 726, 76), (1, 269, 981, 271), (269, 74, 725, 981), (725, 982, 727, 255), (74, 404, 982, 725), (404, 22, 385, 982), (519, 983, 387, 69), (189, 730, 983, 519), (730, 256, 728, 983), (385, 984, 730, 189), (22, 441, 984, 385), (441, 111, 729, 984), (729, 985, 731, 256), (111, 306, 985, 729), (306, 8, 299, 985), (335, 986, 301, 20), (141, 734, 986, 335), (734, 257, 732, 986), (471, 987, 734, 141), (52, 390, 987, 471), (390, 194, 733, 987), (733, 988, 735, 257), (194, 524, 988, 733), (524, 70, 522, 988), (434, 989, 390, 52), (104, 738, 989, 434), (738, 258, 736, 989), (299, 990, 738, 104), (8, 316, 990, 299), (316, 121, 737, 990), (737, 991, 739, 258), (121, 451, 991, 737), (451, 32, 389, 991), (523, 992, 391, 70), (193, 742, 992, 523), (742, 259, 740, 992), (389, 993, 742, 193), (32, 414, 993, 389), (414, 84, 741, 993), (741, 994, 743, 259), (84, 279, 994, 741), (279, 3, 276, 994), (288, 995, 278, 7), (93, 746, 995, 288), (746, 260, 744, 995), (423, 996, 746, 93), (40, 394, 996, 423), (394, 198, 745, 996), (745, 997, 747, 260), (198, 528, 997, 745), (528, 71, 526, 997), (459, 998, 394, 40), (129, 750, 998, 459), (750, 261, 748, 998), (324, 999, 750, 129), (15, 304, 999, 324), (304, 109, 749, 999), (749, 1000, 751, 261), (109, 439, 1000, 749), (439, 57, 393, 1000), (527, 1001, 395, 71), (197, 754, 1001, 527), (754, 262, 752, 1001), (393, 1002, 754, 197), (57, 476, 1002, 393), (476, 146, 753, 1002), (753, 1003, 755, 262), (146, 340, 1003, 753), (340, 21, 338, 1003), (313, 1004, 304, 15), (118, 758, 1004, 313), (758, 263, 756, 1004), (448, 1005, 758, 118), (29, 398, 1005, 448), (398, 202, 757, 1005), (757, 1006, 759, 263), (202, 532, 1006, 757), (532, 72, 530, 1006), (411, 1007, 398, 29), (81, 762, 1007, 411), (762, 264, 760, 1007), (276, 1008, 762, 81), (3, 283, 1008, 276), (283, 88, 761, 1008), (761, 1009, 763, 264), (88, 418, 1009, 761), (418, 36, 397, 1009), (531, 1010, 399, 72), (201, 766, 1010, 531), (766, 265, 764, 1010), (397, 1011, 766, 201), (36, 455, 1011, 397), (455, 125, 765, 1011), (765, 1012, 767, 265), (125, 320, 1012, 765), (320, 11, 303, 1012), (339, 1013, 305, 21), (145, 770, 1013, 339), (770, 266, 768, 1013), (475, 1014, 770, 145), (56, 402, 1014, 475), (402, 206, 769, 1014), (769, 1015, 771, 266), (206, 536, 1015, 769), (536, 73, 534, 1015), (438, 1016, 402, 56), (108, 774, 1016, 438), (774, 267, 772, 1016), (303, 1017, 774, 108), (11, 309, 1017, 303), (309, 114, 773, 1017), (773, 1018, 775, 267), (114, 444, 1018, 773), (444, 25, 401, 1018), (535, 1019, 403, 73), (205, 778, 1019, 535), (778, 268, 776, 1019), (401, 1020, 778, 205), (25, 407, 1020, 401), (407, 77, 777, 1020), (777, 1021, 779, 268), (77, 272, 1021, 777), (272, 0, 274, 1021)])
me_plane.materials.append(mat_material_002)
me_plane.use_remesh_preserve_volume = False
me_plane.use_remesh_preserve_attributes = False
me_plane.use_mirror_vertex_groups = False
me_plane.update()

# ---- curves / text
txt_text = bpy.data.curves.new('Text', 'FONT')
txt_text.dimensions = '2D'
txt_text.body = 'PDF'
txt_text.materials.append(mat_material_001)
txt_text.use_path_clamp = True
txt_text.bevel_resolution = 0

# ---- objects
ob_text = bpy.data.objects.new('Text', txt_text)
ob_plane_001 = bpy.data.objects.new('Plane.001', me_plane_001)
ob_plane = bpy.data.objects.new('Plane', me_plane)
ob_lamp = bpy.data.objects.new('Lamp', light_lamp)
ob_camera = bpy.data.objects.new('Camera', cam_camera)

# ---- transforms, parenting, visibility, modifiers, constraints
ob_text.location = (-2.383, -1.073, 0.1488)
ob_text.scale = (2.756, 2.756, 2.756)
ob_text.lineart.crease_threshold = 0.0
ob_plane_001.location = (1.489, 2.801, 0.03259)
ob_plane_001.scale = (1.05, 1.126, 1.05)
ob_plane_001.lineart.crease_threshold = 0.0
ob_plane.location = (0.0, 0.0, 0.0)
ob_plane.rotation_euler = (0.0, -0.0, -0.8375)
ob_plane.lineart.crease_threshold = 0.0
ob_lamp.location = (4.076, 3.413, 6.316)
ob_lamp.rotation_euler = (0.4602, 0.1752, 1.851)
ob_lamp.lock_rotations_4d = False
ob_lamp.empty_display_type = 'ARROWS'
ob_lamp.color = (0.0, 0.0, 0.0, 0.0)
ob_lamp.lineart.crease_threshold = 0.0
ob_camera.location = (-0.0009913, 0.05277, 5.344)
ob_camera.rotation_euler = (0.001632, 0.0004807, -0.002874)
ob_camera.lock_rotations_4d = False
ob_camera.empty_display_type = 'ARROWS'
ob_camera.color = (0.0, 0.0, 0.0, 0.0)
ob_camera.display_type = 'WIRE'
ob_camera.lineart.crease_threshold = 0.0

# ---- collection membership
col_collection_1.objects.link(ob_text)
col_collection_1.objects.link(ob_plane_001)
col_collection_1.objects.link(ob_plane)
col_collection_1.objects.link(ob_lamp)
col_collection_1.objects.link(ob_camera)

# ---- scene / render settings (as saved in the file)
scene.camera = ob_camera
scene.frame_start = 1; scene.frame_end = 250; scene.frame_set(1)
scene.render.engine = 'BLENDER_EEVEE_NEXT'
scene.render.image_settings.compression = 90
scene.render.resolution_percentage = 50
scene.render.dither_intensity = 0.0
scene.cycles.use_denoising = False
scene.cycles.samples = 10
scene.cycles.sampling_pattern = 'TABULATED_SOBOL'
scene.cycles.light_sampling_threshold = 0.0
scene.cycles.use_adaptive_sampling = False
scene.cycles.use_light_tree = False
scene.cycles.blur_glossy = 0.0
scene.cycles.volume_bounces = 1
scene.cycles.pixel_filter_type = 'GAUSSIAN'
scene.cycles.sample_clamp_indirect = 0.0
scene.view_settings.view_transform = 'Standard'
bpy.context.view_layer.update()
